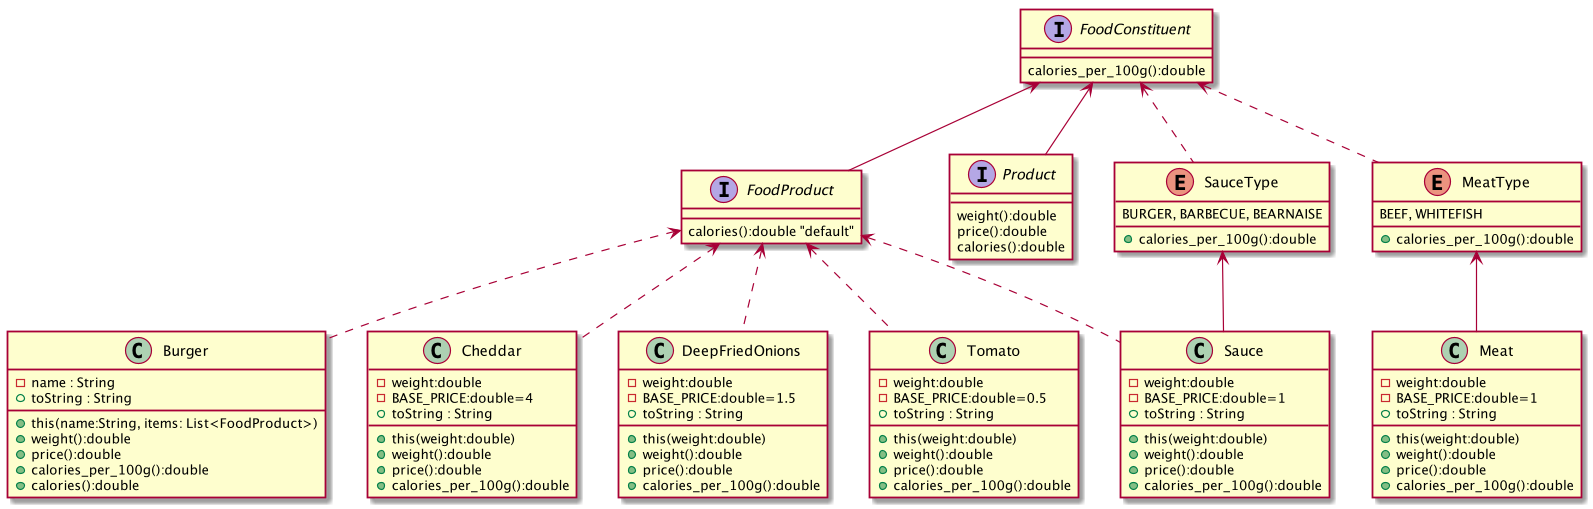

The diagram above was rendered by PlantUML. Its source (embedded in the PNG):
@startuml

class Burger
class Cheddar
class DeepFriedOnions
class Meat
class Sauce
class Tomato

interface FoodConstituent
interface FoodProduct
interface Product

enum MeatType
enum SauceType

 FoodConstituent <-- FoodProduct
 FoodConstituent <-- Product
 FoodProduct <.. Tomato
 FoodProduct <.. Burger
 FoodProduct <.. DeepFriedOnions
 FoodProduct <.. Cheddar
 FoodProduct <.. Sauce
 SauceType <-- Sauce
 MeatType <-- Meat
 FoodConstituent <.. SauceType
 FoodConstituent <.. MeatType




interface Product{
 weight():double
 price():double
 calories():double
}

interface FoodProduct{
 calories():double "default"
}

interface FoodConstituent{
 calories_per_100g():double
}

class Burger{
 -name : String
 +this(name:String, items: List<FoodProduct>)
 +weight():double
 +price():double
 +calories_per_100g():double
 +calories():double
 +toString : String
}

class Tomato{
 -weight:double
 -BASE_PRICE:double=0.5
 +this(weight:double)
 +weight():double
 +price():double
 +calories_per_100g():double
 +toString : String
}

class DeepFriedOnions{
 -weight:double
 -BASE_PRICE:double=1.5
 +this(weight:double)
 +weight():double
 +price():double
 +calories_per_100g():double
 +toString : String
}

class Cheddar{
 -weight:double
 -BASE_PRICE:double=4
 +this(weight:double)
 +weight():double
 +price():double
 +calories_per_100g():double
 +toString : String
}

class Sauce{
 -weight:double
 -BASE_PRICE:double=1
 +this(weight:double)
 +weight():double
 +price():double
 +calories_per_100g():double
 +toString : String
}

class Meat{
 -weight:double
 -BASE_PRICE:double=1
 +this(weight:double)
 +weight():double
 +price():double
 +calories_per_100g():double
 +toString : String
}

enum SauceType{
 BURGER, BARBECUE, BEARNAISE
 +calories_per_100g():double
}

enum MeatType{
 BEEF, WHITEFISH
 +calories_per_100g():double
}

@enduml